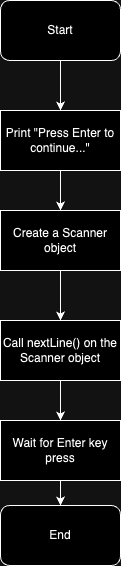

The diagram above was exported from draw.io. Its source (the exported page's mxGraphModel, read from the mxfile embedded in the PNG):
<mxGraphModel dx="1266" dy="649" grid="1" gridSize="10" guides="1" tooltips="1" connect="1" arrows="1" fold="1" page="1" pageScale="1" pageWidth="827" pageHeight="1169" math="0" shadow="0">
  <root>
    <mxCell id="WIyWlLk6GJQsqaUBKTNV-0" />
    <mxCell id="WIyWlLk6GJQsqaUBKTNV-1" parent="WIyWlLk6GJQsqaUBKTNV-0" />
    <mxCell id="GrtcLxP8uWgQpTBP4xdQ-6" style="edgeStyle=orthogonalEdgeStyle;rounded=0;orthogonalLoop=1;jettySize=auto;html=1;entryX=0.5;entryY=0;entryDx=0;entryDy=0;" edge="1" parent="WIyWlLk6GJQsqaUBKTNV-1" source="GrtcLxP8uWgQpTBP4xdQ-0" target="GrtcLxP8uWgQpTBP4xdQ-1">
      <mxGeometry relative="1" as="geometry" />
    </mxCell>
    <mxCell id="GrtcLxP8uWgQpTBP4xdQ-0" value="Start" style="rounded=1;whiteSpace=wrap;html=1;" vertex="1" parent="WIyWlLk6GJQsqaUBKTNV-1">
      <mxGeometry x="354" y="20" width="120" height="60" as="geometry" />
    </mxCell>
    <mxCell id="GrtcLxP8uWgQpTBP4xdQ-7" style="edgeStyle=orthogonalEdgeStyle;rounded=0;orthogonalLoop=1;jettySize=auto;html=1;entryX=0.5;entryY=0;entryDx=0;entryDy=0;" edge="1" parent="WIyWlLk6GJQsqaUBKTNV-1" source="GrtcLxP8uWgQpTBP4xdQ-1" target="GrtcLxP8uWgQpTBP4xdQ-2">
      <mxGeometry relative="1" as="geometry" />
    </mxCell>
    <mxCell id="GrtcLxP8uWgQpTBP4xdQ-1" value="Print &quot;Press Enter to continue...&quot;" style="rounded=0;whiteSpace=wrap;html=1;" vertex="1" parent="WIyWlLk6GJQsqaUBKTNV-1">
      <mxGeometry x="354" y="130" width="120" height="60" as="geometry" />
    </mxCell>
    <mxCell id="GrtcLxP8uWgQpTBP4xdQ-8" style="edgeStyle=orthogonalEdgeStyle;rounded=0;orthogonalLoop=1;jettySize=auto;html=1;entryX=0.5;entryY=0;entryDx=0;entryDy=0;" edge="1" parent="WIyWlLk6GJQsqaUBKTNV-1" source="GrtcLxP8uWgQpTBP4xdQ-2" target="GrtcLxP8uWgQpTBP4xdQ-3">
      <mxGeometry relative="1" as="geometry" />
    </mxCell>
    <mxCell id="GrtcLxP8uWgQpTBP4xdQ-2" value="Create a Scanner object" style="rounded=0;whiteSpace=wrap;html=1;" vertex="1" parent="WIyWlLk6GJQsqaUBKTNV-1">
      <mxGeometry x="354" y="230" width="120" height="60" as="geometry" />
    </mxCell>
    <mxCell id="GrtcLxP8uWgQpTBP4xdQ-9" style="edgeStyle=orthogonalEdgeStyle;rounded=0;orthogonalLoop=1;jettySize=auto;html=1;entryX=0.5;entryY=0;entryDx=0;entryDy=0;" edge="1" parent="WIyWlLk6GJQsqaUBKTNV-1" source="GrtcLxP8uWgQpTBP4xdQ-3" target="GrtcLxP8uWgQpTBP4xdQ-4">
      <mxGeometry relative="1" as="geometry" />
    </mxCell>
    <mxCell id="GrtcLxP8uWgQpTBP4xdQ-3" value="Call nextLine() on the Scanner object" style="rounded=0;whiteSpace=wrap;html=1;" vertex="1" parent="WIyWlLk6GJQsqaUBKTNV-1">
      <mxGeometry x="354" y="340" width="120" height="60" as="geometry" />
    </mxCell>
    <mxCell id="GrtcLxP8uWgQpTBP4xdQ-10" style="edgeStyle=orthogonalEdgeStyle;rounded=0;orthogonalLoop=1;jettySize=auto;html=1;entryX=0.5;entryY=0;entryDx=0;entryDy=0;" edge="1" parent="WIyWlLk6GJQsqaUBKTNV-1" source="GrtcLxP8uWgQpTBP4xdQ-4" target="GrtcLxP8uWgQpTBP4xdQ-5">
      <mxGeometry relative="1" as="geometry" />
    </mxCell>
    <mxCell id="GrtcLxP8uWgQpTBP4xdQ-4" value="Wait for Enter key press" style="rounded=0;whiteSpace=wrap;html=1;" vertex="1" parent="WIyWlLk6GJQsqaUBKTNV-1">
      <mxGeometry x="354" y="440" width="120" height="60" as="geometry" />
    </mxCell>
    <mxCell id="GrtcLxP8uWgQpTBP4xdQ-5" value="End" style="rounded=1;whiteSpace=wrap;html=1;" vertex="1" parent="WIyWlLk6GJQsqaUBKTNV-1">
      <mxGeometry x="354" y="525" width="120" height="60" as="geometry" />
    </mxCell>
  </root>
</mxGraphModel>